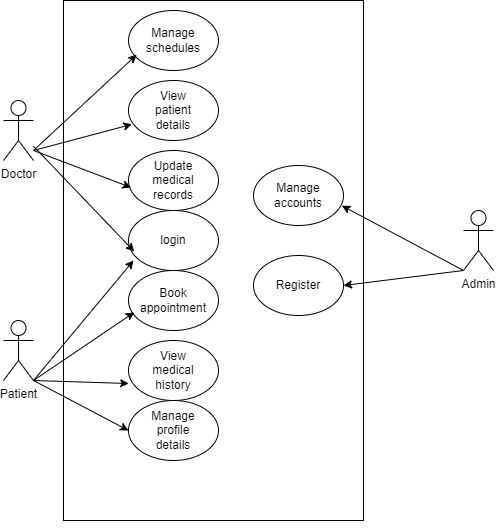

The diagram above was exported from draw.io. Its source (the exported page's mxGraphModel, read from the mxfile embedded in the PNG):
<mxGraphModel dx="1400" dy="721" grid="1" gridSize="10" guides="1" tooltips="1" connect="1" arrows="1" fold="1" page="1" pageScale="1" pageWidth="850" pageHeight="1100" math="0" shadow="0">
  <root>
    <mxCell id="0" />
    <mxCell id="1" parent="0" />
    <mxCell id="1sFWilKnVyPhJWbUPGo9-12" value="" style="rounded=0;whiteSpace=wrap;html=1;" vertex="1" parent="1">
      <mxGeometry x="280" y="80" width="300" height="520" as="geometry" />
    </mxCell>
    <mxCell id="1sFWilKnVyPhJWbUPGo9-4" value="Doctor" style="shape=umlActor;verticalLabelPosition=bottom;verticalAlign=top;html=1;outlineConnect=0;" vertex="1" parent="1">
      <mxGeometry x="220" y="180" width="30" height="60" as="geometry" />
    </mxCell>
    <mxCell id="1sFWilKnVyPhJWbUPGo9-5" value="" style="ellipse;whiteSpace=wrap;html=1;" vertex="1" parent="1">
      <mxGeometry x="345" y="90" width="90" height="60" as="geometry" />
    </mxCell>
    <mxCell id="1sFWilKnVyPhJWbUPGo9-13" value="" style="ellipse;whiteSpace=wrap;html=1;" vertex="1" parent="1">
      <mxGeometry x="345" y="350" width="90" height="60" as="geometry" />
    </mxCell>
    <mxCell id="1sFWilKnVyPhJWbUPGo9-14" value="" style="ellipse;whiteSpace=wrap;html=1;" vertex="1" parent="1">
      <mxGeometry x="345" y="290" width="90" height="60" as="geometry" />
    </mxCell>
    <mxCell id="1sFWilKnVyPhJWbUPGo9-15" value="" style="ellipse;whiteSpace=wrap;html=1;" vertex="1" parent="1">
      <mxGeometry x="345" y="230" width="90" height="60" as="geometry" />
    </mxCell>
    <mxCell id="1sFWilKnVyPhJWbUPGo9-16" value="" style="ellipse;whiteSpace=wrap;html=1;" vertex="1" parent="1">
      <mxGeometry x="345" y="160" width="90" height="60" as="geometry" />
    </mxCell>
    <mxCell id="1sFWilKnVyPhJWbUPGo9-17" value="" style="ellipse;whiteSpace=wrap;html=1;" vertex="1" parent="1">
      <mxGeometry x="345" y="480" width="90" height="60" as="geometry" />
    </mxCell>
    <mxCell id="1sFWilKnVyPhJWbUPGo9-18" value="" style="ellipse;whiteSpace=wrap;html=1;" vertex="1" parent="1">
      <mxGeometry x="345" y="420" width="90" height="60" as="geometry" />
    </mxCell>
    <mxCell id="1sFWilKnVyPhJWbUPGo9-19" value="Manage&lt;div&gt;accounts&lt;/div&gt;" style="ellipse;whiteSpace=wrap;html=1;" vertex="1" parent="1">
      <mxGeometry x="470" y="245" width="90" height="60" as="geometry" />
    </mxCell>
    <mxCell id="1sFWilKnVyPhJWbUPGo9-20" value="Register" style="ellipse;whiteSpace=wrap;html=1;" vertex="1" parent="1">
      <mxGeometry x="470" y="335" width="90" height="60" as="geometry" />
    </mxCell>
    <mxCell id="1sFWilKnVyPhJWbUPGo9-22" style="edgeStyle=orthogonalEdgeStyle;rounded=0;orthogonalLoop=1;jettySize=auto;html=1;exitX=0.5;exitY=1;exitDx=0;exitDy=0;" edge="1" parent="1" source="1sFWilKnVyPhJWbUPGo9-12" target="1sFWilKnVyPhJWbUPGo9-12">
      <mxGeometry relative="1" as="geometry" />
    </mxCell>
    <mxCell id="1sFWilKnVyPhJWbUPGo9-23" value="Manage schedules" style="text;html=1;align=center;verticalAlign=middle;whiteSpace=wrap;rounded=0;" vertex="1" parent="1">
      <mxGeometry x="360" y="105" width="60" height="30" as="geometry" />
    </mxCell>
    <mxCell id="1sFWilKnVyPhJWbUPGo9-24" value="View patient details" style="text;html=1;align=center;verticalAlign=middle;whiteSpace=wrap;rounded=0;" vertex="1" parent="1">
      <mxGeometry x="360" y="175" width="60" height="30" as="geometry" />
    </mxCell>
    <mxCell id="1sFWilKnVyPhJWbUPGo9-25" value="Update medical records" style="text;html=1;align=center;verticalAlign=middle;whiteSpace=wrap;rounded=0;" vertex="1" parent="1">
      <mxGeometry x="360" y="245" width="60" height="30" as="geometry" />
    </mxCell>
    <mxCell id="1sFWilKnVyPhJWbUPGo9-26" value="login" style="text;html=1;align=center;verticalAlign=middle;whiteSpace=wrap;rounded=0;" vertex="1" parent="1">
      <mxGeometry x="360" y="305" width="60" height="30" as="geometry" />
    </mxCell>
    <mxCell id="1sFWilKnVyPhJWbUPGo9-27" value="Book appointment" style="text;html=1;align=center;verticalAlign=middle;whiteSpace=wrap;rounded=0;" vertex="1" parent="1">
      <mxGeometry x="360" y="365" width="60" height="30" as="geometry" />
    </mxCell>
    <mxCell id="1sFWilKnVyPhJWbUPGo9-28" value="View medical history" style="text;html=1;align=center;verticalAlign=middle;whiteSpace=wrap;rounded=0;" vertex="1" parent="1">
      <mxGeometry x="360" y="435" width="60" height="30" as="geometry" />
    </mxCell>
    <mxCell id="1sFWilKnVyPhJWbUPGo9-29" value="Manage profile details" style="text;html=1;align=center;verticalAlign=middle;whiteSpace=wrap;rounded=0;" vertex="1" parent="1">
      <mxGeometry x="360" y="495" width="60" height="30" as="geometry" />
    </mxCell>
    <mxCell id="1sFWilKnVyPhJWbUPGo9-30" value="Admin" style="shape=umlActor;verticalLabelPosition=bottom;verticalAlign=top;html=1;outlineConnect=0;" vertex="1" parent="1">
      <mxGeometry x="680" y="290" width="30" height="60" as="geometry" />
    </mxCell>
    <mxCell id="1sFWilKnVyPhJWbUPGo9-31" value="Patient" style="shape=umlActor;verticalLabelPosition=bottom;verticalAlign=top;html=1;outlineConnect=0;" vertex="1" parent="1">
      <mxGeometry x="220" y="400" width="30" height="60" as="geometry" />
    </mxCell>
    <mxCell id="1sFWilKnVyPhJWbUPGo9-32" value="" style="endArrow=classic;html=1;rounded=0;entryX=0.091;entryY=0.737;entryDx=0;entryDy=0;entryPerimeter=0;" edge="1" parent="1" target="1sFWilKnVyPhJWbUPGo9-5">
      <mxGeometry width="50" height="50" relative="1" as="geometry">
        <mxPoint x="250" y="230" as="sourcePoint" />
        <mxPoint x="300" y="170" as="targetPoint" />
      </mxGeometry>
    </mxCell>
    <mxCell id="1sFWilKnVyPhJWbUPGo9-33" value="" style="endArrow=classic;html=1;rounded=0;entryX=0.038;entryY=0.73;entryDx=0;entryDy=0;entryPerimeter=0;" edge="1" parent="1" target="1sFWilKnVyPhJWbUPGo9-16">
      <mxGeometry width="50" height="50" relative="1" as="geometry">
        <mxPoint x="250" y="230" as="sourcePoint" />
        <mxPoint x="363" y="144" as="targetPoint" />
      </mxGeometry>
    </mxCell>
    <mxCell id="1sFWilKnVyPhJWbUPGo9-34" value="" style="endArrow=classic;html=1;rounded=0;entryX=0.029;entryY=0.617;entryDx=0;entryDy=0;entryPerimeter=0;" edge="1" parent="1" target="1sFWilKnVyPhJWbUPGo9-15">
      <mxGeometry width="50" height="50" relative="1" as="geometry">
        <mxPoint x="250" y="230" as="sourcePoint" />
        <mxPoint x="358" y="214" as="targetPoint" />
      </mxGeometry>
    </mxCell>
    <mxCell id="1sFWilKnVyPhJWbUPGo9-35" value="" style="endArrow=classic;html=1;rounded=0;entryX=0.064;entryY=0.683;entryDx=0;entryDy=0;entryPerimeter=0;" edge="1" parent="1" source="1sFWilKnVyPhJWbUPGo9-4" target="1sFWilKnVyPhJWbUPGo9-14">
      <mxGeometry width="50" height="50" relative="1" as="geometry">
        <mxPoint x="280" y="250" as="sourcePoint" />
        <mxPoint x="358" y="277" as="targetPoint" />
        <Array as="points" />
      </mxGeometry>
    </mxCell>
    <mxCell id="1sFWilKnVyPhJWbUPGo9-36" value="" style="endArrow=classic;html=1;rounded=0;entryX=0.056;entryY=0.833;entryDx=0;entryDy=0;entryPerimeter=0;" edge="1" parent="1" target="1sFWilKnVyPhJWbUPGo9-14">
      <mxGeometry width="50" height="50" relative="1" as="geometry">
        <mxPoint x="250" y="460" as="sourcePoint" />
        <mxPoint x="300" y="395" as="targetPoint" />
      </mxGeometry>
    </mxCell>
    <mxCell id="1sFWilKnVyPhJWbUPGo9-37" value="" style="endArrow=classic;html=1;rounded=0;entryX=0.064;entryY=0.697;entryDx=0;entryDy=0;entryPerimeter=0;" edge="1" parent="1" target="1sFWilKnVyPhJWbUPGo9-13">
      <mxGeometry width="50" height="50" relative="1" as="geometry">
        <mxPoint x="250" y="460" as="sourcePoint" />
        <mxPoint x="360" y="350" as="targetPoint" />
      </mxGeometry>
    </mxCell>
    <mxCell id="1sFWilKnVyPhJWbUPGo9-38" value="" style="endArrow=classic;html=1;rounded=0;entryX=0.002;entryY=0.717;entryDx=0;entryDy=0;entryPerimeter=0;exitX=1;exitY=1;exitDx=0;exitDy=0;exitPerimeter=0;" edge="1" parent="1" source="1sFWilKnVyPhJWbUPGo9-31" target="1sFWilKnVyPhJWbUPGo9-18">
      <mxGeometry width="50" height="50" relative="1" as="geometry">
        <mxPoint x="270" y="465" as="sourcePoint" />
        <mxPoint x="361" y="402" as="targetPoint" />
      </mxGeometry>
    </mxCell>
    <mxCell id="1sFWilKnVyPhJWbUPGo9-39" value="" style="endArrow=classic;html=1;rounded=0;entryX=0;entryY=0.5;entryDx=0;entryDy=0;exitX=1;exitY=1;exitDx=0;exitDy=0;exitPerimeter=0;" edge="1" parent="1" source="1sFWilKnVyPhJWbUPGo9-31" target="1sFWilKnVyPhJWbUPGo9-17">
      <mxGeometry width="50" height="50" relative="1" as="geometry">
        <mxPoint x="280" y="475" as="sourcePoint" />
        <mxPoint x="355" y="473" as="targetPoint" />
      </mxGeometry>
    </mxCell>
    <mxCell id="1sFWilKnVyPhJWbUPGo9-40" value="" style="endArrow=classic;html=1;rounded=0;entryX=0.982;entryY=0.67;entryDx=0;entryDy=0;entryPerimeter=0;exitX=0;exitY=1;exitDx=0;exitDy=0;exitPerimeter=0;" edge="1" parent="1" source="1sFWilKnVyPhJWbUPGo9-30" target="1sFWilKnVyPhJWbUPGo9-19">
      <mxGeometry width="50" height="50" relative="1" as="geometry">
        <mxPoint x="730" y="330" as="sourcePoint" />
        <mxPoint x="780" y="280" as="targetPoint" />
      </mxGeometry>
    </mxCell>
    <mxCell id="1sFWilKnVyPhJWbUPGo9-41" value="" style="endArrow=classic;html=1;rounded=0;entryX=1;entryY=0.5;entryDx=0;entryDy=0;" edge="1" parent="1" target="1sFWilKnVyPhJWbUPGo9-20">
      <mxGeometry width="50" height="50" relative="1" as="geometry">
        <mxPoint x="680" y="350" as="sourcePoint" />
        <mxPoint x="658" y="300" as="targetPoint" />
      </mxGeometry>
    </mxCell>
  </root>
</mxGraphModel>